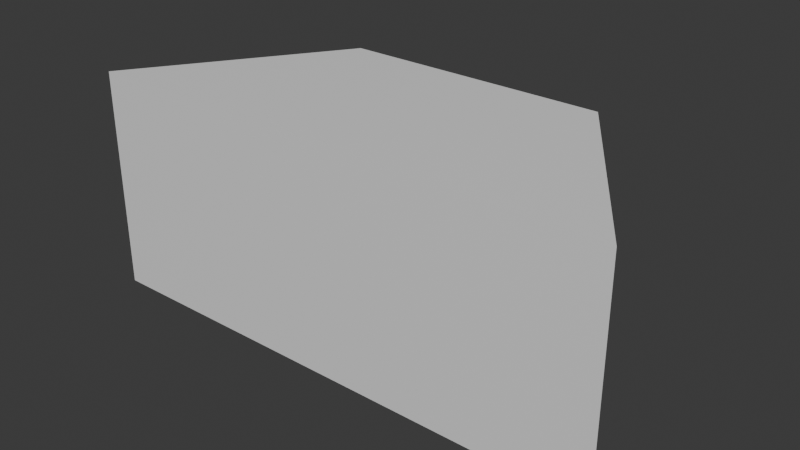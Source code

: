 # Source: bin_connector_male.blend  (saved by Blender 5.0.119; exported with 4.5.12 LTS)
import bpy
from mathutils import Matrix  # noqa: F401  (used for matrix-valued properties, if any)

bpy.ops.wm.read_factory_settings(use_empty=True)
scene = bpy.context.scene
scene.name = 'Scene'

# ---- collections
col_collection = bpy.data.collections.new('Collection'); scene.collection.children.link(col_collection)

# ---- materials (node trees are filled in below, after node groups)
mat_material = bpy.data.materials.new('Material')
mat_material.alpha_threshold = 0.0
mat_material.use_backface_culling_lightprobe_volume = False
mat_material.roughness = 0.5
mat_material.line_color = (0.0, 0.0, 0.0, 1.0)

# ---- material node trees
mat_material.use_nodes = True; mat_material.node_tree.nodes.clear()
_N = mat_material.node_tree.nodes; _L = mat_material.node_tree.links
n0 = _N.new('ShaderNodeOutputMaterial'); n0.name = 'Material Output'; n0.location = (200, 100)
n1 = _N.new('ShaderNodeBsdfPrincipled'); n1.name = 'Principled BSDF'; n1.location = (-200, 100)
_L.new(n1.outputs[0], n0.inputs[0])
n0.is_active_output = True

# ---- world
world_world = bpy.data.worlds.new('World'); scene.world = world_world
world_world.use_nodes = True; world_world.node_tree.nodes.clear()
_N = world_world.node_tree.nodes; _L = world_world.node_tree.links
n0 = _N.new('ShaderNodeOutputWorld'); n0.name = 'World Output'; n0.location = (200, 100)
n1 = _N.new('ShaderNodeBackground'); n1.name = 'Background'; n1.location = (-200, 100)
n1.inputs[0].default_value = (0.05088, 0.05088, 0.05088, 1.0)
_L.new(n1.outputs[0], n0.inputs[0])
n0.is_active_output = True
world_world.color = (0.05088, 0.05088, 0.05088)
world_world.sun_shadow_jitter_overblur = 0.0

# ---- meshes
me_cube = bpy.data.meshes.new('Cube')
me_cube.from_pydata([(1.0, 1.0, 1.0), (1.0, 1.0, -1.0), (1.0, -1.0, 1.0), (1.0, -1.0, -1.0), (-1.0, 0.5, 1.0), (-1.0, -0.5, 1.0), (1.0, -1.0, -1.0), (1.0, 1.0, -1.0), (-1.0, 0.5, -1.0), (-1.0, -0.5, -1.0)], [], [(1, 7, 6, 3), (2, 5, 4, 0), (6, 7, 8, 9), (4, 5, 9, 8), (2, 0, 7, 6), (5, 2, 6, 9), (0, 4, 8, 7)])
_uv = me_cube.uv_layers.new(name='UVMap')
_uv.uv.foreach_set('vector', [0.375, 0.5, 0.3782, 0.5, 0.3782, 0.75, 0.375, 0.75, 0.0, 0.0, 0.0, 0.0, 0.0, 0.0, 0.0, 0.0, 0.0, 0.0, 0.0, 0.0, 0.0, 0.0, 0.0, 0.0, 0.0, 0.0, 0.0, 0.0, 0.0, 0.0, 0.0, 0.0, 0.0, 0.0, 0.0, 0.0, 0.0, 0.0, 0.0, 0.0, 0.0, 0.0, 0.0, 0.0, 0.0, 0.0, 0.0, 0.0, 0.0, 0.0, 0.0, 0.0, 0.0, 0.0, 0.0, 0.0])
me_cube.materials.append(mat_material)
me_cube.use_mirror_vertex_groups = False
me_cube.update()

# ---- objects
ob_cube = bpy.data.objects.new('Cube', me_cube)

# ---- transforms, parenting, visibility, modifiers, constraints
ob_cube.location = (-11.06, 15.33, 14.67)
ob_cube.rotation_euler = (0.0, -0.0, -1.571)
ob_cube.scale = (4.5, 12.0, 5.0)
ob_cube.lock_rotations_4d = False
ob_cube.empty_display_type = 'ARROWS'
ob_cube.lineart.crease_threshold = 0.0

# ---- collection membership
col_collection.objects.link(ob_cube)

# ---- scene / render settings (as saved in the file)
scene.frame_start = 1; scene.frame_end = 250; scene.frame_set(1)
scene.render.engine = 'BLENDER_EEVEE_NEXT'
scene.render.bake_bias = 0.0
scene.render.bake_samples = 0
scene.cycles.sampling_pattern = 'TABULATED_SOBOL'
scene.eevee.use_volume_custom_range = False
scene.unit_settings.scale_length = 0.001
bpy.context.view_layer.update()

# ---- added for rendering (the .blend has no active camera and no usable light): camera, sun
cam_auto = bpy.data.cameras.new('AutoCamera')
cam_auto.lens = 50.0
cam_auto.sensor_width = 36.0
cam_auto.clip_end = 1000.0
ob_auto_camera = bpy.data.objects.new('AutoCamera', cam_auto)
scene.collection.objects.link(ob_auto_camera)
ob_auto_camera.location = (14.3991, -15.2211, 35.0316)
ob_auto_camera.rotation_euler = (1.09748, -7.21219e-08, 0.694738)
scene.camera = ob_auto_camera
light_auto_sun = bpy.data.lights.new('AutoSun', 'SUN')
light_auto_sun.energy = 3.0
light_auto_sun.angle = 0.0523599
ob_auto_sun = bpy.data.objects.new('AutoSun', light_auto_sun)
scene.collection.objects.link(ob_auto_sun)
ob_auto_sun.rotation_euler = (0.872665, 0.174533, 0.523599)
bpy.context.view_layer.update()
